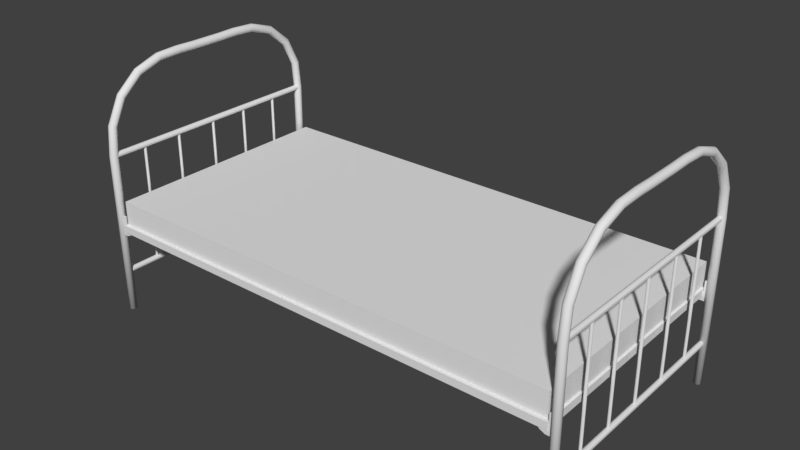 # Source: untitled.blend  (saved by Blender 2.77.0; exported with 4.5.12 LTS)
import bpy
from mathutils import Matrix  # noqa: F401  (used for matrix-valued properties, if any)

bpy.ops.wm.read_factory_settings(use_empty=True)
scene = bpy.context.scene
scene.name = 'Scene'

# ---- collections
col_collection_1 = bpy.data.collections.new('Collection 1'); scene.collection.children.link(col_collection_1)

# ---- world
world_world = bpy.data.worlds.new('World'); scene.world = world_world
world_world.color = (0.05088, 0.05088, 0.05088)
world_world.use_sun_shadow = False
world_world.sun_shadow_jitter_overblur = 0.0
world_world.cycles.sampling_method = 'MANUAL'

# ---- meshes
me_001 = bpy.data.meshes.new('Куб.001')
me_001.from_pydata([(-1.0, -1.0, -1.0), (-1.0, -1.0, 1.0), (-1.0, 1.0, -1.0), (-1.0, 1.0, 1.0), (1.0, -1.0, -1.0), (1.0, -1.0, 1.0), (1.0, 1.0, -1.0), (1.0, 1.0, 1.0)], [], [(1, 3, 2, 0), (3, 7, 6, 2), (7, 5, 4, 6), (5, 1, 0, 4), (0, 2, 6, 4), (5, 7, 3, 1)])
me_001.use_remesh_preserve_volume = False
me_001.use_remesh_preserve_attributes = False
me_001.use_mirror_vertex_groups = False
me_001.update()
me_x = bpy.data.meshes.new('Цилиндр')
me_x.from_pydata([(-2.608e-08, -0.03005, -0.00413), (-2.608e-08, -0.03226, 0.669), (0.0084, -0.0323, -0.00413), (0.0084, -0.03451, 0.669), (0.01455, -0.03845, -0.00413), (0.01455, -0.04066, 0.669), (0.0168, -0.04685, -0.00413), (0.0168, -0.04906, 0.669), (0.01455, -0.05525, -0.00413), (0.01455, -0.05746, 0.669), (0.0084, -0.0614, -0.00413), (0.0084, -0.06361, 0.669), (-2.608e-08, -0.06365, -0.00413), (-2.608e-08, -0.06586, 0.669), (-0.0084, -0.0614, -0.00413), (-0.0084, -0.06361, 0.669), (-0.01455, -0.05525, -0.00413), (-0.01455, -0.05746, 0.669), (-0.0168, -0.04685, -0.00413), (-0.0168, -0.04906, 0.669), (-0.01455, -0.03845, -0.00413), (-0.01455, -0.04066, 0.669), (-0.0084, -0.0323, -0.00413), (-0.0084, -0.03451, 0.669), (-2.608e-08, 0.3802, 0.9838), (0.0084, 0.3802, 0.9861), (0.01455, 0.3803, 0.9922), (0.0168, 0.3803, 1.001), (0.01455, 0.3804, 1.009), (0.0084, 0.3804, 1.015), (-2.608e-08, 0.3804, 1.017), (-0.0084, 0.3804, 1.015), (-0.01455, 0.3804, 1.009), (-0.0168, 0.3803, 1.001), (-0.01455, 0.3803, 0.9922), (-0.0084, 0.3802, 0.9861), (-2.608e-08, -0.05414, 0.79), (-2.608e-08, 0.003048, 0.9024), (-2.608e-08, 0.09498, 0.9788), (-2.608e-08, 0.2019, 1.014), (-2.608e-08, 0.3014, 1.019), (-2.608e-08, 0.303, 0.9853), (-2.608e-08, 0.2093, 0.9814), (-2.608e-08, 0.1114, 0.9495), (-2.608e-08, 0.02775, 0.8796), (-2.608e-08, -0.02155, 0.7819), (0.01455, -0.04599, 0.788), (0.01455, 0.009222, 0.8967), (0.01455, 0.09909, 0.9715), (0.01455, 0.2037, 1.006), (0.01455, 0.3018, 1.01), (0.0084, 0.3015, 1.017), (0.0084, 0.2024, 1.012), (0.0084, 0.09608, 0.9769), (0.0084, 0.004702, 0.9009), (0.0084, -0.05195, 0.7895), (-0.0168, -0.03784, 0.7859), (-0.0168, 0.0154, 0.891), (-0.0168, 0.1032, 0.9642), (-0.0168, 0.2056, 0.9978), (-0.0168, 0.3022, 1.002), (-0.01455, 0.3026, 0.9937), (-0.01455, 0.2075, 0.9896), (-0.01455, 0.1073, 0.9568), (-0.01455, 0.02157, 0.8853), (-0.01455, -0.02969, 0.7839), (0.01455, -0.02969, 0.7839), (0.01455, 0.02157, 0.8853), (0.01455, 0.1073, 0.9568), (0.01455, 0.2075, 0.9896), (0.01455, 0.3026, 0.9937), (0.0168, 0.3022, 1.002), (0.0168, 0.2056, 0.9978), (0.0168, 0.1032, 0.9642), (0.0168, 0.0154, 0.891), (0.0168, -0.03784, 0.7859), (-0.0084, -0.05195, 0.7895), (-0.0084, 0.004702, 0.9009), (-0.0084, 0.09608, 0.9769), (-0.0084, 0.2024, 1.012), (-0.0084, 0.3015, 1.017), (-0.01455, 0.3018, 1.01), (-0.01455, 0.2037, 1.006), (-0.01455, 0.09909, 0.9715), (-0.01455, 0.009222, 0.8967), (-0.01455, -0.04599, 0.788), (0.0084, 0.3029, 0.9875), (0.0084, 0.2088, 0.9836), (0.0084, 0.1103, 0.9515), (0.0084, 0.02609, 0.8812), (0.0084, -0.02373, 0.7824), (-0.0084, 0.3029, 0.9875), (-0.0084, 0.2088, 0.9836), (-0.0084, 0.1103, 0.9515), (-0.0084, 0.02609, 0.8812), (-0.0084, -0.02373, 0.7824), (-2.608e-08, 0.9282, -0.00413), (-2.608e-08, 0.9304, 0.669), (0.0084, 0.9305, -0.00413), (0.0084, 0.9327, 0.669), (0.01455, 0.9366, -0.00413), (0.01455, 0.9388, 0.669), (0.0168, 0.945, -0.00413), (0.0168, 0.9472, 0.669), (0.01455, 0.9534, -0.00413), (0.01455, 0.9556, 0.669), (0.0084, 0.9596, -0.00413), (0.0084, 0.9618, 0.669), (-2.608e-08, 0.9618, -0.00413), (-2.608e-08, 0.964, 0.669), (-0.0084, 0.9596, -0.00413), (-0.0084, 0.9618, 0.669), (-0.01455, 0.9534, -0.00413), (-0.01455, 0.9556, 0.669), (-0.0168, 0.945, -0.00413), (-0.0168, 0.9472, 0.669), (-0.01455, 0.9366, -0.00413), (-0.01455, 0.9388, 0.669), (-0.0084, 0.9305, -0.00413), (-0.0084, 0.9327, 0.669), (-2.608e-08, 0.5179, 0.9838), (0.0084, 0.5179, 0.9861), (0.01455, 0.5179, 0.9922), (0.0168, 0.5178, 1.001), (0.01455, 0.5178, 1.009), (0.0084, 0.5177, 1.015), (-2.608e-08, 0.5177, 1.017), (-0.0084, 0.5177, 1.015), (-0.01455, 0.5178, 1.009), (-0.0168, 0.5178, 1.001), (-0.01455, 0.5179, 0.9922), (-0.0084, 0.5179, 0.9861), (-2.608e-08, 0.9523, 0.79), (-2.608e-08, 0.8951, 0.9024), (-2.608e-08, 0.8032, 0.9788), (-2.608e-08, 0.6963, 1.014), (-2.608e-08, 0.5968, 1.019), (-2.608e-08, 0.5951, 0.9853), (-2.608e-08, 0.6888, 0.9814), (-2.608e-08, 0.7868, 0.9495), (-2.608e-08, 0.8704, 0.8796), (-2.608e-08, 0.9197, 0.7819), (0.01455, 0.9441, 0.788), (0.01455, 0.8889, 0.8967), (0.01455, 0.7991, 0.9715), (0.01455, 0.6944, 1.006), (0.01455, 0.5964, 1.01), (0.0084, 0.5967, 1.017), (0.0084, 0.6958, 1.012), (0.0084, 0.8021, 0.9769), (0.0084, 0.8935, 0.9009), (0.0084, 0.9501, 0.7895), (-0.0168, 0.936, 0.7859), (-0.0168, 0.8828, 0.891), (-0.0168, 0.795, 0.9642), (-0.0168, 0.6926, 0.9978), (-0.0168, 0.596, 1.002), (-0.01455, 0.5956, 0.9937), (-0.01455, 0.6907, 0.9896), (-0.01455, 0.7909, 0.9568), (-0.01455, 0.8766, 0.8853), (-0.01455, 0.9279, 0.7839), (0.01455, 0.9279, 0.7839), (0.01455, 0.8766, 0.8853), (0.01455, 0.7909, 0.9568), (0.01455, 0.6907, 0.9896), (0.01455, 0.5956, 0.9937), (0.0168, 0.596, 1.002), (0.0168, 0.6926, 0.9978), (0.0168, 0.795, 0.9642), (0.0168, 0.8828, 0.891), (0.0168, 0.936, 0.7859), (-0.0084, 0.9501, 0.7895), (-0.0084, 0.8935, 0.9009), (-0.0084, 0.8021, 0.9769), (-0.0084, 0.6958, 1.012), (-0.0084, 0.5967, 1.017), (-0.01455, 0.5964, 1.01), (-0.01455, 0.6944, 1.006), (-0.01455, 0.7991, 0.9715), (-0.01455, 0.8889, 0.8967), (-0.01455, 0.9441, 0.788), (0.0084, 0.5953, 0.9875), (0.0084, 0.6893, 0.9836), (0.0084, 0.7879, 0.9515), (0.0084, 0.8721, 0.8812), (0.0084, 0.9219, 0.7824), (-0.0084, 0.5953, 0.9875), (-0.0084, 0.6893, 0.9836), (-0.0084, 0.7879, 0.9515), (-0.0084, 0.8721, 0.8812), (-0.0084, 0.9219, 0.7824), (0.002178, -0.04629, 0.1811), (0.002178, 0.942, 0.1811), (0.002178, 0.942, 0.6811), (0.002178, -0.04629, 0.6811), (0.007778, 0.942, 0.6796), (0.007778, -0.04629, 0.6796), (0.01188, 0.942, 0.6755), (0.01188, -0.04629, 0.6755), (0.01338, 0.942, 0.6699), (0.01338, -0.04629, 0.6699), (0.01188, 0.942, 0.6643), (0.01188, -0.04629, 0.6643), (0.007778, 0.942, 0.6602), (0.007778, -0.04629, 0.6602), (0.002178, 0.942, 0.6587), (0.002178, -0.04629, 0.6587), (-0.003422, 0.942, 0.6602), (-0.003422, -0.04629, 0.6602), (-0.007522, 0.942, 0.6643), (-0.007522, -0.04629, 0.6643), (-0.009022, 0.942, 0.6699), (-0.009022, -0.04629, 0.6699), (-0.007522, 0.942, 0.6755), (-0.007522, -0.04629, 0.6755), (-0.003422, 0.942, 0.6796), (-0.003422, -0.04629, 0.6796), (0.007778, 0.942, 0.1796), (0.007778, -0.04629, 0.1796), (0.01188, 0.942, 0.1755), (0.01188, -0.04629, 0.1755), (0.01338, 0.942, 0.1699), (0.01338, -0.04629, 0.1699), (0.01188, 0.942, 0.1643), (0.01188, -0.04629, 0.1643), (0.007778, 0.942, 0.1602), (0.007778, -0.04629, 0.1602), (0.002178, 0.942, 0.1587), (0.002178, -0.04629, 0.1587), (-0.003422, 0.942, 0.1602), (-0.003422, -0.04629, 0.1602), (-0.007522, 0.942, 0.1643), (-0.007522, -0.04629, 0.1643), (-0.009022, 0.942, 0.1699), (-0.009022, -0.04629, 0.1699), (-0.007522, 0.942, 0.1755), (-0.007522, -0.04629, 0.1755), (-0.003422, 0.942, 0.1796), (-0.003422, -0.04629, 0.1796), (0.002178, 0.4422, 0.168), (0.002178, 0.4422, 0.6622), (0.004978, 0.443, 0.6622), (0.004978, 0.443, 0.168), (0.007028, 0.445, 0.6622), (0.007028, 0.445, 0.168), (0.007778, 0.4478, 0.6622), (0.007778, 0.4478, 0.168), (0.007028, 0.4506, 0.6622), (0.007028, 0.4506, 0.168), (0.004978, 0.4527, 0.6622), (0.004978, 0.4527, 0.168), (0.002178, 0.4534, 0.6622), (0.002178, 0.4534, 0.168), (-0.0006222, 0.4527, 0.6622), (-0.0006222, 0.4527, 0.168), (-0.002672, 0.4506, 0.6622), (-0.002672, 0.4506, 0.168), (-0.003422, 0.4478, 0.6622), (-0.003422, 0.4478, 0.168), (-0.002672, 0.445, 0.6622), (-0.002672, 0.445, 0.168), (-0.0006222, 0.443, 0.6622), (-0.0006222, 0.443, 0.168), (0.002178, 0.09143, 0.168), (0.002178, 0.09143, 0.6622), (0.004978, 0.09218, 0.6622), (0.004978, 0.09218, 0.168), (0.007028, 0.09423, 0.6622), (0.007028, 0.09423, 0.168), (0.007778, 0.09703, 0.6622), (0.007778, 0.09703, 0.168), (0.007028, 0.09983, 0.6622), (0.007028, 0.09983, 0.168), (0.004978, 0.1019, 0.6622), (0.004978, 0.1019, 0.168), (0.002178, 0.1026, 0.6622), (0.002178, 0.1026, 0.168), (-0.0006222, 0.1019, 0.6622), (-0.0006222, 0.1019, 0.168), (-0.002672, 0.09983, 0.6622), (-0.002672, 0.09983, 0.168), (-0.003422, 0.09703, 0.6622), (-0.003422, 0.09703, 0.168), (-0.002672, 0.09423, 0.6622), (-0.002672, 0.09423, 0.168), (-0.0006222, 0.09218, 0.6622), (-0.0006222, 0.09218, 0.168), (0.002178, 0.2612, 0.168), (0.002178, 0.2612, 0.6622), (0.004978, 0.2619, 0.6622), (0.004978, 0.2619, 0.168), (0.007028, 0.264, 0.6622), (0.007028, 0.264, 0.168), (0.007778, 0.2668, 0.6622), (0.007778, 0.2668, 0.168), (0.007028, 0.2696, 0.6622), (0.007028, 0.2696, 0.168), (0.004978, 0.2716, 0.6622), (0.004978, 0.2716, 0.168), (0.002178, 0.2724, 0.6622), (0.002178, 0.2724, 0.168), (-0.0006222, 0.2716, 0.6622), (-0.0006222, 0.2716, 0.168), (-0.002672, 0.2696, 0.6622), (-0.002672, 0.2696, 0.168), (-0.003422, 0.2668, 0.6622), (-0.003422, 0.2668, 0.168), (-0.002672, 0.264, 0.6622), (-0.002672, 0.264, 0.168), (-0.0006222, 0.2619, 0.6622), (-0.0006222, 0.2619, 0.168), (0.002178, 0.6109, 0.168), (0.002178, 0.6109, 0.6622), (0.004978, 0.6116, 0.6622), (0.004978, 0.6116, 0.168), (0.007028, 0.6137, 0.6622), (0.007028, 0.6137, 0.168), (0.007778, 0.6165, 0.6622), (0.007778, 0.6165, 0.168), (0.007028, 0.6193, 0.6622), (0.007028, 0.6193, 0.168), (0.004978, 0.6213, 0.6622), (0.004978, 0.6213, 0.168), (0.002178, 0.6221, 0.6622), (0.002178, 0.6221, 0.168), (-0.0006222, 0.6213, 0.6622), (-0.0006222, 0.6213, 0.168), (-0.002672, 0.6193, 0.6622), (-0.002672, 0.6193, 0.168), (-0.003422, 0.6165, 0.6622), (-0.003422, 0.6165, 0.168), (-0.002672, 0.6137, 0.6622), (-0.002672, 0.6137, 0.168), (-0.0006222, 0.6116, 0.6622), (-0.0006222, 0.6116, 0.168), (0.002178, 0.7806, 0.168), (0.002178, 0.7806, 0.6622), (0.004978, 0.7814, 0.6622), (0.004978, 0.7814, 0.168), (0.007028, 0.7834, 0.6622), (0.007028, 0.7834, 0.168), (0.007778, 0.7862, 0.6622), (0.007778, 0.7862, 0.168), (0.007028, 0.789, 0.6622), (0.007028, 0.789, 0.168), (0.004978, 0.7911, 0.6622), (0.004978, 0.7911, 0.168), (0.002178, 0.7918, 0.6622), (0.002178, 0.7918, 0.168), (-0.0006222, 0.7911, 0.6622), (-0.0006222, 0.7911, 0.168), (-0.002672, 0.789, 0.6622), (-0.002672, 0.789, 0.168), (-0.003422, 0.7862, 0.6622), (-0.003422, 0.7862, 0.168), (-0.002672, 0.7834, 0.6622), (-0.002672, 0.7834, 0.168), (-0.0006222, 0.7814, 0.6622), (-0.0006222, 0.7814, 0.168), (0.003732, 0.9417, 0.3761), (0.003732, 0.9417, 0.4161), (0.003732, 0.9513, 0.3761), (0.003732, 0.9513, 0.4161), (0.02373, 0.9417, 0.3761), (0.02373, 0.9417, 0.4161), (0.02373, 0.9513, 0.3761), (0.02373, 0.9513, 0.4161), (0.003732, 0.9417, 0.3361), (0.003732, 0.9513, 0.3361), (0.02373, 0.9417, 0.3361), (0.02373, 0.9513, 0.3361), (0.02517, 0.9417, 0.3761), (0.02517, 0.9513, 0.3761), (0.02517, 0.9417, 0.3361), (0.02517, 0.9513, 0.3361), (0.03373, 0.9417, 0.3761), (0.03373, 0.9513, 0.3761), (0.03373, 0.9417, 0.3361), (0.03373, 0.9513, 0.3361), (0.05373, 0.9417, 0.3761), (0.05373, 0.9513, 0.3761), (0.05373, 0.9417, 0.3461), (0.05373, 0.9513, 0.3461), (0.07373, 0.9417, 0.3761), (0.07373, 0.9513, 0.3761), (0.07373, 0.9417, 0.3661), (0.07373, 0.9513, 0.3661), (0.02517, 0.9417, 0.3534), (0.02517, 0.9513, 0.3534), (0.03373, 0.9417, 0.3534), (0.03373, 0.9513, 0.3534), (0.003732, -0.05209, 0.3761), (0.003732, -0.05209, 0.4161), (0.003732, -0.04249, 0.3761), (0.003732, -0.04249, 0.4161), (0.02373, -0.05209, 0.3761), (0.02373, -0.05209, 0.4161), (0.02373, -0.04249, 0.3761), (0.02373, -0.04249, 0.4161), (0.003732, -0.05209, 0.3361), (0.003732, -0.04249, 0.3361), (0.02373, -0.05209, 0.3361), (0.02373, -0.04249, 0.3361), (0.02517, -0.05209, 0.3761), (0.02517, -0.04249, 0.3761), (0.02517, -0.05209, 0.3361), (0.02517, -0.04249, 0.3361), (0.03373, -0.05209, 0.3761), (0.03373, -0.04249, 0.3761), (0.03373, -0.05209, 0.3361), (0.03373, -0.04249, 0.3361), (0.05373, -0.05209, 0.3761), (0.05373, -0.04249, 0.3761), (0.05373, -0.05209, 0.3461), (0.05373, -0.04249, 0.3461), (0.07373, -0.05209, 0.3761), (0.07373, -0.04249, 0.3761), (0.07373, -0.05209, 0.3661), (0.07373, -0.04249, 0.3661), (0.02517, -0.05209, 0.3534), (0.02517, -0.04249, 0.3534), (0.03373, -0.05209, 0.3534), (0.03373, -0.04249, 0.3534), (2.011, 0.9246, -0.00413), (2.011, 0.9268, 0.669), (2.003, 0.9268, -0.00413), (2.003, 0.929, 0.669), (1.997, 0.933, -0.00413), (1.997, 0.9352, 0.669), (1.995, 0.9414, -0.00413), (1.995, 0.9436, 0.669), (1.997, 0.9498, -0.00413), (1.997, 0.952, 0.669), (2.003, 0.9559, -0.00413), (2.003, 0.9581, 0.669), (2.011, 0.9582, -0.00413), (2.011, 0.9604, 0.669), (2.02, 0.9559, -0.00413), (2.02, 0.9581, 0.669), (2.026, 0.9498, -0.00413), (2.026, 0.952, 0.669), (2.028, 0.9414, -0.00413), (2.028, 0.9436, 0.669), (2.026, 0.933, -0.00413), (2.026, 0.9352, 0.669), (2.02, 0.9268, -0.00413), (2.02, 0.929, 0.669), (2.011, 0.5143, 0.9838), (2.003, 0.5143, 0.9861), (1.997, 0.5142, 0.9922), (1.995, 0.5142, 1.001), (1.997, 0.5141, 1.009), (2.003, 0.5141, 1.015), (2.011, 0.5141, 1.017), (2.02, 0.5141, 1.015), (2.026, 0.5141, 1.009), (2.028, 0.5142, 1.001), (2.026, 0.5142, 0.9922), (2.02, 0.5143, 0.9861), (2.011, 0.9487, 0.79), (2.011, 0.8915, 0.9024), (2.011, 0.7995, 0.9788), (2.011, 0.6927, 1.014), (2.011, 0.5931, 1.019), (2.011, 0.5915, 0.9853), (2.011, 0.6852, 0.9814), (2.011, 0.7831, 0.9495), (2.011, 0.8668, 0.8796), (2.011, 0.9161, 0.7819), (1.997, 0.9405, 0.788), (1.997, 0.8853, 0.8967), (1.997, 0.7954, 0.9715), (1.997, 0.6908, 1.006), (1.997, 0.5927, 1.01), (2.003, 0.593, 1.017), (2.003, 0.6922, 1.012), (2.003, 0.7984, 0.9769), (2.003, 0.8898, 0.9009), (2.003, 0.9465, 0.7895), (2.028, 0.9324, 0.7859), (2.028, 0.8791, 0.891), (2.028, 0.7913, 0.9642), (2.028, 0.6889, 0.9978), (2.028, 0.5923, 1.002), (2.026, 0.5919, 0.9937), (2.026, 0.6871, 0.9896), (2.026, 0.7872, 0.9568), (2.026, 0.8729, 0.8853), (2.026, 0.9242, 0.7839), (1.997, 0.9242, 0.7839), (1.997, 0.8729, 0.8853), (1.997, 0.7872, 0.9568), (1.997, 0.6871, 0.9896), (1.997, 0.5919, 0.9937), (1.995, 0.5923, 1.002), (1.995, 0.6889, 0.9978), (1.995, 0.7913, 0.9642), (1.995, 0.8791, 0.891), (1.995, 0.9324, 0.7859), (2.02, 0.9465, 0.7895), (2.02, 0.8898, 0.9009), (2.02, 0.7984, 0.9769), (2.02, 0.6922, 1.012), (2.02, 0.593, 1.017), (2.026, 0.5927, 1.01), (2.026, 0.6908, 1.006), (2.026, 0.7954, 0.9715), (2.026, 0.8853, 0.8967), (2.026, 0.9405, 0.788), (2.003, 0.5916, 0.9875), (2.003, 0.6857, 0.9836), (2.003, 0.7842, 0.9515), (2.003, 0.8684, 0.8812), (2.003, 0.9183, 0.7824), (2.02, 0.5916, 0.9875), (2.02, 0.6857, 0.9836), (2.02, 0.7842, 0.9515), (2.02, 0.8684, 0.8812), (2.02, 0.9183, 0.7824), (2.011, -0.03369, -0.00413), (2.011, -0.0359, 0.669), (2.003, -0.03594, -0.00413), (2.003, -0.03815, 0.669), (1.997, -0.04209, -0.00413), (1.997, -0.0443, 0.669), (1.995, -0.05049, -0.00413), (1.995, -0.0527, 0.669), (1.997, -0.05889, -0.00413), (1.997, -0.0611, 0.669), (2.003, -0.06504, -0.00413), (2.003, -0.06725, 0.669), (2.011, -0.06729, -0.00413), (2.011, -0.0695, 0.669), (2.02, -0.06504, -0.00413), (2.02, -0.06725, 0.669), (2.026, -0.05889, -0.00413), (2.026, -0.0611, 0.669), (2.028, -0.05049, -0.00413), (2.028, -0.0527, 0.669), (2.026, -0.04209, -0.00413), (2.026, -0.0443, 0.669), (2.02, -0.03594, -0.00413), (2.02, -0.03815, 0.669), (2.011, 0.3766, 0.9838), (2.003, 0.3766, 0.9861), (1.997, 0.3767, 0.9922), (1.995, 0.3767, 1.001), (1.997, 0.3768, 1.009), (2.003, 0.3768, 1.015), (2.011, 0.3768, 1.017), (2.02, 0.3768, 1.015), (2.026, 0.3768, 1.009), (2.028, 0.3767, 1.001), (2.026, 0.3767, 0.9922), (2.02, 0.3766, 0.9861), (2.011, -0.05777, 0.79), (2.011, -0.0005894, 0.9024), (2.011, 0.09135, 0.9788), (2.011, 0.1982, 1.014), (2.011, 0.2977, 1.019), (2.011, 0.2994, 0.9853), (2.011, 0.2057, 0.9814), (2.011, 0.1078, 0.9495), (2.011, 0.02411, 0.8796), (2.011, -0.02518, 0.7819), (1.997, -0.04963, 0.788), (1.997, 0.005585, 0.8967), (1.997, 0.09545, 0.9715), (1.997, 0.2001, 1.006), (1.997, 0.2981, 1.01), (2.003, 0.2978, 1.017), (2.003, 0.1987, 1.012), (2.003, 0.09245, 0.9769), (2.003, 0.001065, 0.9009), (2.003, -0.05559, 0.7895), (2.028, -0.04148, 0.7859), (2.028, 0.01176, 0.891), (2.028, 0.09955, 0.9642), (2.028, 0.202, 0.9978), (2.028, 0.2986, 1.002), (2.026, 0.299, 0.9937), (2.026, 0.2038, 0.9896), (2.026, 0.1037, 0.9568), (2.026, 0.01794, 0.8853), (2.026, -0.03333, 0.7839), (1.997, -0.03333, 0.7839), (1.997, 0.01794, 0.8853), (1.997, 0.1037, 0.9568), (1.997, 0.2038, 0.9896), (1.997, 0.299, 0.9937), (1.995, 0.2986, 1.002), (1.995, 0.202, 0.9978), (1.995, 0.09955, 0.9642), (1.995, 0.01176, 0.891), (1.995, -0.04148, 0.7859), (2.02, -0.05559, 0.7895), (2.02, 0.001065, 0.9009), (2.02, 0.09245, 0.9769), (2.02, 0.1987, 1.012), (2.02, 0.2978, 1.017), (2.026, 0.2981, 1.01), (2.026, 0.2001, 1.006), (2.026, 0.09545, 0.9715), (2.026, 0.005586, 0.8967), (2.026, -0.04963, 0.788), (2.003, 0.2993, 0.9875), (2.003, 0.2052, 0.9836), (2.003, 0.1067, 0.9515), (2.003, 0.02246, 0.8812), (2.003, -0.02737, 0.7824), (2.02, 0.2993, 0.9875), (2.02, 0.2052, 0.9836), (2.02, 0.1067, 0.9515), (2.02, 0.02246, 0.8812), (2.02, -0.02737, 0.7824), (2.009, 0.9408, 0.1811), (2.009, -0.04745, 0.1811), (2.009, -0.04745, 0.6811), (2.009, 0.9408, 0.6811), (2.004, -0.04745, 0.6796), (2.004, 0.9408, 0.6796), (2.0, -0.04745, 0.6755), (2.0, 0.9408, 0.6755), (1.998, -0.04745, 0.6699), (1.998, 0.9408, 0.6699), (2.0, -0.04745, 0.6643), (2.0, 0.9408, 0.6643), (2.004, -0.04745, 0.6602), (2.004, 0.9408, 0.6602), (2.009, -0.04745, 0.6587), (2.009, 0.9408, 0.6587), (2.015, -0.04745, 0.6602), (2.015, 0.9408, 0.6602), (2.019, -0.04745, 0.6643), (2.019, 0.9408, 0.6643), (2.02, -0.04745, 0.6699), (2.02, 0.9408, 0.6699), (2.019, -0.04745, 0.6755), (2.019, 0.9408, 0.6755), (2.015, -0.04745, 0.6796), (2.015, 0.9408, 0.6796), (2.004, -0.04745, 0.1796), (2.004, 0.9408, 0.1796), (2.0, -0.04745, 0.1755), (2.0, 0.9408, 0.1755), (1.998, -0.04745, 0.1699), (1.998, 0.9408, 0.1699), (2.0, -0.04745, 0.1643), (2.0, 0.9408, 0.1643), (2.004, -0.04745, 0.1602), (2.004, 0.9408, 0.1602), (2.009, -0.04745, 0.1587), (2.009, 0.9408, 0.1587), (2.015, -0.04745, 0.1602), (2.015, 0.9408, 0.1602), (2.019, -0.04745, 0.1643), (2.019, 0.9408, 0.1643), (2.02, -0.04745, 0.1699), (2.02, 0.9408, 0.1699), (2.019, -0.04745, 0.1755), (2.019, 0.9408, 0.1755), (2.015, -0.04745, 0.1796), (2.015, 0.9408, 0.1796), (2.009, 0.4523, 0.168), (2.009, 0.4523, 0.6622), (2.006, 0.4515, 0.6622), (2.006, 0.4515, 0.168), (2.004, 0.4495, 0.6622), (2.004, 0.4495, 0.168), (2.004, 0.4467, 0.6622), (2.004, 0.4467, 0.168), (2.004, 0.4439, 0.6622), (2.004, 0.4439, 0.168), (2.006, 0.4418, 0.6622), (2.006, 0.4418, 0.168), (2.009, 0.4411, 0.6622), (2.009, 0.4411, 0.168), (2.012, 0.4418, 0.6622), (2.012, 0.4418, 0.168), (2.014, 0.4439, 0.6622), (2.014, 0.4439, 0.168), (2.015, 0.4467, 0.6622), (2.015, 0.4467, 0.168), (2.014, 0.4495, 0.6622), (2.014, 0.4495, 0.168), (2.012, 0.4515, 0.6622), (2.012, 0.4515, 0.168), (2.009, 0.8031, 0.168), (2.009, 0.8031, 0.6622), (2.006, 0.8023, 0.6622), (2.006, 0.8023, 0.168), (2.004, 0.8003, 0.6622), (2.004, 0.8003, 0.168), (2.004, 0.7975, 0.6622), (2.004, 0.7975, 0.168), (2.004, 0.7947, 0.6622), (2.004, 0.7947, 0.168), (2.006, 0.7926, 0.6622), (2.006, 0.7926, 0.168), (2.009, 0.7919, 0.6622), (2.009, 0.7919, 0.168), (2.012, 0.7926, 0.6622), (2.012, 0.7926, 0.168), (2.014, 0.7947, 0.6622), (2.014, 0.7947, 0.168), (2.015, 0.7975, 0.6622), (2.015, 0.7975, 0.168), (2.014, 0.8003, 0.6622), (2.014, 0.8003, 0.168), (2.012, 0.8023, 0.6622), (2.012, 0.8023, 0.168), (2.009, 0.6333, 0.168), (2.009, 0.6333, 0.6622), (2.006, 0.6326, 0.6622), (2.006, 0.6326, 0.168), (2.004, 0.6305, 0.6622), (2.004, 0.6305, 0.168), (2.004, 0.6277, 0.6622), (2.004, 0.6277, 0.168), (2.004, 0.6249, 0.6622), (2.004, 0.6249, 0.168), (2.006, 0.6229, 0.6622), (2.006, 0.6229, 0.168), (2.009, 0.6221, 0.6622), (2.009, 0.6221, 0.168), (2.012, 0.6229, 0.6622), (2.012, 0.6229, 0.168), (2.014, 0.6249, 0.6622), (2.014, 0.6249, 0.168), (2.015, 0.6277, 0.6622), (2.015, 0.6277, 0.168), (2.014, 0.6305, 0.6622), (2.014, 0.6305, 0.168), (2.012, 0.6326, 0.6622), (2.012, 0.6326, 0.168), (2.009, 0.2837, 0.168), (2.009, 0.2837, 0.6622), (2.006, 0.2829, 0.6622), (2.006, 0.2829, 0.168), (2.004, 0.2809, 0.6622), (2.004, 0.2809, 0.168), (2.004, 0.2781, 0.6622), (2.004, 0.2781, 0.168), (2.004, 0.2753, 0.6622), (2.004, 0.2753, 0.168), (2.006, 0.2732, 0.6622), (2.006, 0.2732, 0.168), (2.009, 0.2725, 0.6622), (2.009, 0.2725, 0.168), (2.012, 0.2732, 0.6622), (2.012, 0.2732, 0.168), (2.014, 0.2753, 0.6622), (2.014, 0.2753, 0.168), (2.015, 0.2781, 0.6622), (2.015, 0.2781, 0.168), (2.014, 0.2809, 0.6622), (2.014, 0.2809, 0.168), (2.012, 0.2829, 0.6622), (2.012, 0.2829, 0.168), (2.009, 0.1139, 0.168), (2.009, 0.1139, 0.6622), (2.006, 0.1132, 0.6622), (2.006, 0.1132, 0.168), (2.004, 0.1111, 0.6622), (2.004, 0.1111, 0.168), (2.004, 0.1083, 0.6622), (2.004, 0.1083, 0.168), (2.004, 0.1055, 0.6622), (2.004, 0.1055, 0.168), (2.006, 0.1035, 0.6622), (2.006, 0.1035, 0.168), (2.009, 0.1027, 0.6622), (2.009, 0.1027, 0.168), (2.012, 0.1035, 0.6622), (2.012, 0.1035, 0.168), (2.014, 0.1055, 0.6622), (2.014, 0.1055, 0.168), (2.015, 0.1083, 0.6622), (2.015, 0.1083, 0.168), (2.014, 0.1111, 0.6622), (2.014, 0.1111, 0.168), (2.012, 0.1132, 0.6622), (2.012, 0.1132, 0.168), (2.008, -0.04722, 0.3761), (2.008, -0.04722, 0.4161), (2.008, -0.05682, 0.3761), (2.008, -0.05682, 0.4161), (1.988, -0.04722, 0.3761), (1.988, -0.04722, 0.4161), (1.988, -0.05682, 0.3761), (1.988, -0.05682, 0.4161), (2.008, -0.04722, 0.3361), (2.008, -0.05682, 0.3361), (1.988, -0.04722, 0.3361), (1.988, -0.05682, 0.3361), (1.986, -0.04722, 0.3761), (1.986, -0.05682, 0.3761), (1.986, -0.04722, 0.3361), (1.986, -0.05682, 0.3361), (1.978, -0.04722, 0.3761), (1.978, -0.05682, 0.3761), (1.978, -0.04722, 0.3361), (1.978, -0.05682, 0.3361), (1.958, -0.04722, 0.3761), (1.958, -0.05682, 0.3761), (1.958, -0.04722, 0.3461), (1.958, -0.05682, 0.3461), (1.938, -0.04722, 0.3761), (1.938, -0.05682, 0.3761), (1.938, -0.04722, 0.3661), (1.938, -0.05682, 0.3661), (1.986, -0.04722, 0.3534), (1.986, -0.05682, 0.3534), (1.978, -0.04722, 0.3534), (1.978, -0.05682, 0.3534), (2.008, 0.9466, 0.3761), (2.008, 0.9466, 0.4161), (2.008, 0.937, 0.3761), (2.008, 0.937, 0.4161), (1.988, 0.9466, 0.3761), (1.988, 0.9466, 0.4161), (1.988, 0.937, 0.3761), (1.988, 0.937, 0.4161), (2.008, 0.9466, 0.3361), (2.008, 0.937, 0.3361), (1.988, 0.9466, 0.3361), (1.988, 0.937, 0.3361), (1.986, 0.9466, 0.3761), (1.986, 0.937, 0.3761), (1.986, 0.9466, 0.3361), (1.986, 0.937, 0.3361), (1.978, 0.9466, 0.3761), (1.978, 0.937, 0.3761), (1.978, 0.9466, 0.3361), (1.978, 0.937, 0.3361), (1.958, 0.9466, 0.3761), (1.958, 0.937, 0.3761), (1.958, 0.9466, 0.3461), (1.958, 0.937, 0.3461), (1.938, 0.9466, 0.3761), (1.938, 0.937, 0.3761), (1.938, 0.9466, 0.3661), (1.938, 0.937, 0.3661), (1.986, 0.9466, 0.3534), (1.986, 0.937, 0.3534), (1.978, 0.9466, 0.3534), (1.978, 0.937, 0.3534), (0.02699, -0.05352, 0.3538), (0.02699, -0.05352, 0.3798), (0.02699, 0.9525, 0.3538), (0.02699, 0.9525, 0.3798), (0.03299, -0.05352, 0.3538), (0.03299, -0.05352, 0.3798), (0.03299, 0.9525, 0.3538), (0.03299, 0.9525, 0.3798), (0.02699, -0.0594, 0.3538), (0.02699, -0.0594, 0.3798), (0.03299, -0.0594, 0.3538), (0.03299, -0.0594, 0.3798), (0.02699, 0.9594, 0.3538), (0.02699, 0.9594, 0.3798), (0.03299, 0.9594, 0.3538), (0.03299, 0.9594, 0.3798), (1.978, 0.9525, 0.3538), (1.978, 0.9525, 0.3798), (1.978, 0.9594, 0.3538), (1.978, 0.9594, 0.3798), (1.978, -0.05352, 0.3538), (1.978, -0.05352, 0.3798), (1.978, -0.0594, 0.3538), (1.978, -0.0594, 0.3798), (1.986, 0.9525, 0.3538), (1.986, 0.9525, 0.3798), (1.986, 0.9594, 0.3538), (1.986, 0.9594, 0.3798), (1.986, -0.05352, 0.3538), (1.986, -0.05352, 0.3798), (1.986, -0.0594, 0.3538), (1.986, -0.0594, 0.3798), (0.03299, 0.9594, 0.3842), (0.02699, 0.9594, 0.3842), (0.03299, -0.0594, 0.3842), (0.02699, -0.0594, 0.3842), (0.03299, 0.9525, 0.3842), (0.03299, -0.05352, 0.3842), (0.02699, 0.9525, 0.3842), (0.02699, -0.05352, 0.3842), (1.978, 0.9525, 0.3842), (1.978, 0.9594, 0.3842), (1.978, -0.05352, 0.3842), (1.978, -0.0594, 0.3842), (1.986, 0.9525, 0.3842), (1.986, 0.9594, 0.3842), (1.986, -0.05352, 0.3842), (1.986, -0.0594, 0.3842), (1.958, 0.9327, 0.3799), (1.958, 0.9327, 0.3841), (0.05373, 0.9327, 0.3799), (0.05373, -0.03371, 0.3799), (1.958, -0.03371, 0.3841), (1.958, -0.03371, 0.3799), (0.05373, -0.03371, 0.3841), (0.05373, 0.9327, 0.3841), (0.599, 0.9525, 0.3538), (0.6379, 0.9525, 0.3538), (1.373, 0.9525, 0.3538), (1.412, 0.9525, 0.3538), (1.412, 0.9525, 0.3798), (1.373, 0.9525, 0.3798), (0.6379, 0.9525, 0.3798), (0.599, 0.9525, 0.3798), (1.412, 0.9594, 0.3798), (1.373, 0.9594, 0.3798), (0.6379, 0.9594, 0.3798), (0.599, 0.9594, 0.3798), (0.599, 0.9594, 0.3538), (0.6379, 0.9594, 0.3538), (1.373, 0.9594, 0.3538), (1.412, 0.9594, 0.3538), (1.412, 0.9594, 0.3842), (1.373, 0.9594, 0.3842), (0.6379, 0.9594, 0.3842), (0.599, 0.9594, 0.3842), (1.412, 0.9525, 0.3842), (1.373, 0.9525, 0.3842), (0.6379, 0.9525, 0.3842), (0.599, 0.9525, 0.3842), (1.411, 0.9327, 0.3799), (1.373, 0.9327, 0.3799), (0.6383, 0.9327, 0.3799), (0.6002, 0.9327, 0.3799), (1.411, 0.9327, 0.3841), (1.373, 0.9327, 0.3841), (0.6383, 0.9327, 0.3841), (0.6002, 0.9327, 0.3841), (0.599, -0.05352, 0.3798), (0.6379, -0.05352, 0.3798), (1.373, -0.05352, 0.3798), (1.412, -0.05352, 0.3798), (1.412, -0.05352, 0.3538), (1.373, -0.05352, 0.3538), (0.6379, -0.05352, 0.3538), (0.599, -0.05352, 0.3538), (0.599, -0.0594, 0.3798), (0.6379, -0.0594, 0.3798), (1.373, -0.0594, 0.3798), (1.412, -0.0594, 0.3798), (0.599, -0.0594, 0.3538), (0.6379, -0.0594, 0.3538), (1.373, -0.0594, 0.3538), (1.412, -0.0594, 0.3538), (0.599, -0.0594, 0.3842), (0.6379, -0.0594, 0.3842), (1.373, -0.0594, 0.3842), (1.412, -0.0594, 0.3842), (0.599, -0.05352, 0.3842), (0.6379, -0.05352, 0.3842), (1.373, -0.05352, 0.3842), (1.412, -0.05352, 0.3842), (0.6002, -0.03371, 0.3799), (0.6383, -0.03371, 0.3799), (1.373, -0.03371, 0.3799), (1.411, -0.03371, 0.3799), (0.6002, -0.03371, 0.3841), (0.6383, -0.03371, 0.3841), (1.373, -0.03371, 0.3841), (1.411, -0.03371, 0.3841)], [(1, 13), (97, 109), (425, 437), (521, 533)], [(0, 1, 3, 2), (2, 3, 5, 4), (4, 5, 7, 6), (6, 7, 9, 8), (8, 9, 11, 10), (10, 11, 13, 12), (12, 13, 15, 14), (14, 15, 17, 16), (16, 17, 19, 18), (18, 19, 21, 20), (1, 23, 95, 45), (20, 21, 23, 22), (22, 23, 1, 0), (0, 2, 4, 6, 8, 10, 12, 14, 16, 18, 20, 22), (51, 50, 28, 29), (61, 60, 33, 34), (71, 70, 26, 27), (81, 80, 31, 32), (86, 41, 24, 25), (40, 51, 29, 30), (91, 61, 34, 35), (50, 71, 27, 28), (60, 81, 32, 33), (70, 86, 25, 26), (80, 40, 30, 31), (41, 91, 35, 24), (45, 95, 94, 44), (44, 94, 93, 43), (43, 93, 92, 42), (42, 92, 91, 41), (15, 13, 36, 76), (76, 36, 37, 77), (77, 37, 38, 78), (78, 38, 39, 79), (79, 39, 40, 80), (5, 3, 90, 66), (66, 90, 89, 67), (67, 89, 88, 68), (68, 88, 87, 69), (69, 87, 86, 70), (19, 17, 85, 56), (56, 85, 84, 57), (57, 84, 83, 58), (58, 83, 82, 59), (59, 82, 81, 60), (9, 7, 75, 46), (46, 75, 74, 47), (47, 74, 73, 48), (48, 73, 72, 49), (49, 72, 71, 50), (23, 21, 65, 95), (95, 65, 64, 94), (94, 64, 63, 93), (93, 63, 62, 92), (92, 62, 61, 91), (13, 11, 55, 36), (36, 55, 54, 37), (37, 54, 53, 38), (38, 53, 52, 39), (39, 52, 51, 40), (3, 1, 45, 90), (90, 45, 44, 89), (89, 44, 43, 88), (88, 43, 42, 87), (87, 42, 41, 86), (17, 15, 76, 85), (85, 76, 77, 84), (84, 77, 78, 83), (83, 78, 79, 82), (82, 79, 80, 81), (7, 5, 66, 75), (75, 66, 67, 74), (74, 67, 68, 73), (73, 68, 69, 72), (72, 69, 70, 71), (21, 19, 56, 65), (65, 56, 57, 64), (64, 57, 58, 63), (63, 58, 59, 62), (62, 59, 60, 61), (11, 9, 46, 55), (55, 46, 47, 54), (54, 47, 48, 53), (53, 48, 49, 52), (52, 49, 50, 51), (96, 98, 99, 97), (98, 100, 101, 99), (100, 102, 103, 101), (102, 104, 105, 103), (104, 106, 107, 105), (106, 108, 109, 107), (108, 110, 111, 109), (110, 112, 113, 111), (112, 114, 115, 113), (114, 116, 117, 115), (97, 141, 191, 119), (116, 118, 119, 117), (118, 96, 97, 119), (96, 118, 116, 114, 112, 110, 108, 106, 104, 102, 100, 98), (147, 125, 124, 146), (157, 130, 129, 156), (167, 123, 122, 166), (177, 128, 127, 176), (182, 121, 120, 137), (136, 126, 125, 147), (187, 131, 130, 157), (146, 124, 123, 167), (156, 129, 128, 177), (166, 122, 121, 182), (176, 127, 126, 136), (137, 120, 131, 187), (141, 140, 190, 191), (140, 139, 189, 190), (139, 138, 188, 189), (138, 137, 187, 188), (111, 172, 132, 109), (172, 173, 133, 132), (173, 174, 134, 133), (174, 175, 135, 134), (175, 176, 136, 135), (101, 162, 186, 99), (162, 163, 185, 186), (163, 164, 184, 185), (164, 165, 183, 184), (165, 166, 182, 183), (115, 152, 181, 113), (152, 153, 180, 181), (153, 154, 179, 180), (154, 155, 178, 179), (155, 156, 177, 178), (105, 142, 171, 103), (142, 143, 170, 171), (143, 144, 169, 170), (144, 145, 168, 169), (145, 146, 167, 168), (119, 191, 161, 117), (191, 190, 160, 161), (190, 189, 159, 160), (189, 188, 158, 159), (188, 187, 157, 158), (109, 132, 151, 107), (132, 133, 150, 151), (133, 134, 149, 150), (134, 135, 148, 149), (135, 136, 147, 148), (99, 186, 141, 97), (186, 185, 140, 141), (185, 184, 139, 140), (184, 183, 138, 139), (183, 182, 137, 138), (113, 181, 172, 111), (181, 180, 173, 172), (180, 179, 174, 173), (179, 178, 175, 174), (178, 177, 176, 175), (103, 171, 162, 101), (171, 170, 163, 162), (170, 169, 164, 163), (169, 168, 165, 164), (168, 167, 166, 165), (117, 161, 152, 115), (161, 160, 153, 152), (160, 159, 154, 153), (159, 158, 155, 154), (158, 157, 156, 155), (107, 151, 142, 105), (151, 150, 143, 142), (150, 149, 144, 143), (149, 148, 145, 144), (148, 147, 146, 145), (29, 125, 126, 30), (30, 126, 127, 31), (31, 127, 128, 32), (32, 128, 129, 33), (33, 129, 130, 34), (34, 130, 131, 35), (35, 131, 120, 24), (24, 120, 121, 25), (25, 121, 122, 26), (26, 122, 123, 27), (27, 123, 124, 28), (28, 124, 125, 29), (219, 192, 239, 237, 235, 233, 231, 229, 227, 225, 223, 221), (194, 195, 197, 196), (234, 235, 237, 236), (196, 197, 199, 198), (232, 233, 235, 234), (198, 199, 201, 200), (230, 231, 233, 232), (200, 201, 203, 202), (228, 229, 231, 230), (202, 203, 205, 204), (226, 227, 229, 228), (204, 205, 207, 206), (224, 225, 227, 226), (206, 207, 209, 208), (222, 223, 225, 224), (208, 209, 211, 210), (193, 218, 220, 222, 224, 226, 228, 230, 232, 234, 236, 238), (220, 221, 223, 222), (210, 211, 213, 212), (238, 239, 192, 193), (218, 219, 221, 220), (212, 213, 215, 214), (197, 195, 217, 215, 213, 211, 209, 207, 205, 203, 201, 199), (193, 192, 219, 218), (214, 215, 217, 216), (236, 237, 239, 238), (216, 217, 195, 194), (194, 196, 198, 200, 202, 204, 206, 208, 210, 212, 214, 216), (243, 240, 263, 261, 259, 257, 255, 253, 251, 249, 247, 245), (258, 259, 261, 260), (256, 257, 259, 258), (254, 255, 257, 256), (252, 253, 255, 254), (250, 251, 253, 252), (248, 249, 251, 250), (246, 247, 249, 248), (241, 242, 244, 246, 248, 250, 252, 254, 256, 258, 260, 262), (244, 245, 247, 246), (262, 263, 240, 241), (242, 243, 245, 244), (241, 240, 243, 242), (260, 261, 263, 262), (267, 264, 287, 285, 283, 281, 279, 277, 275, 273, 271, 269), (282, 283, 285, 284), (280, 281, 283, 282), (278, 279, 281, 280), (276, 277, 279, 278), (274, 275, 277, 276), (272, 273, 275, 274), (270, 271, 273, 272), (265, 266, 268, 270, 272, 274, 276, 278, 280, 282, 284, 286), (268, 269, 271, 270), (286, 287, 264, 265), (266, 267, 269, 268), (265, 264, 267, 266), (284, 285, 287, 286), (291, 288, 311, 309, 307, 305, 303, 301, 299, 297, 295, 293), (306, 307, 309, 308), (304, 305, 307, 306), (302, 303, 305, 304), (300, 301, 303, 302), (298, 299, 301, 300), (296, 297, 299, 298), (294, 295, 297, 296), (289, 290, 292, 294, 296, 298, 300, 302, 304, 306, 308, 310), (292, 293, 295, 294), (310, 311, 288, 289), (290, 291, 293, 292), (289, 288, 291, 290), (308, 309, 311, 310), (315, 312, 335, 333, 331, 329, 327, 325, 323, 321, 319, 317), (330, 331, 333, 332), (328, 329, 331, 330), (326, 327, 329, 328), (324, 325, 327, 326), (322, 323, 325, 324), (320, 321, 323, 322), (318, 319, 321, 320), (313, 314, 316, 318, 320, 322, 324, 326, 328, 330, 332, 334), (316, 317, 319, 318), (334, 335, 312, 313), (314, 315, 317, 316), (313, 312, 315, 314), (332, 333, 335, 334), (339, 336, 359, 357, 355, 353, 351, 349, 347, 345, 343, 341), (354, 355, 357, 356), (352, 353, 355, 354), (350, 351, 353, 352), (348, 349, 351, 350), (346, 347, 349, 348), (344, 345, 347, 346), (342, 343, 345, 344), (337, 338, 340, 342, 344, 346, 348, 350, 352, 354, 356, 358), (340, 341, 343, 342), (358, 359, 336, 337), (338, 339, 341, 340), (337, 336, 339, 338), (356, 357, 359, 358), (361, 363, 362, 360), (363, 367, 366, 362), (367, 365, 364, 366), (365, 361, 360, 364), (360, 362, 369, 368), (365, 367, 363, 361), (368, 369, 371, 370), (362, 366, 371, 369), (364, 360, 368, 370), (370, 371, 375, 374), (393, 395, 394, 392), (364, 370, 374, 372), (366, 364, 372, 373), (371, 366, 373, 375), (379, 377, 381, 383), (374, 375, 379, 378), (374, 378, 390, 388), (376, 377, 391, 390), (381, 380, 384, 385), (377, 376, 380, 381), (376, 378, 382, 380), (378, 379, 383, 382), (385, 384, 386, 387), (380, 382, 386, 384), (382, 383, 387, 386), (383, 381, 385, 387), (389, 388, 390, 391), (379, 375, 389, 391), (395, 399, 398, 394), (373, 372, 388, 389), (399, 397, 396, 398), (397, 393, 392, 396), (392, 394, 401, 400), (397, 399, 395, 393), (400, 401, 403, 402), (394, 398, 403, 401), (396, 392, 400, 402), (402, 403, 407, 406), (396, 402, 406, 404), (398, 396, 404, 405), (403, 398, 405, 407), (411, 409, 413, 415), (406, 407, 411, 410), (406, 410, 422, 420), (408, 409, 423, 422), (413, 412, 416, 417), (409, 408, 412, 413), (408, 410, 414, 412), (410, 411, 415, 414), (417, 416, 418, 419), (412, 414, 418, 416), (414, 415, 419, 418), (415, 413, 417, 419), (421, 420, 422, 423), (411, 407, 421, 423), (405, 404, 420, 421), (424, 425, 427, 426), (426, 427, 429, 428), (428, 429, 431, 430), (430, 431, 433, 432), (432, 433, 435, 434), (434, 435, 437, 436), (436, 437, 439, 438), (438, 439, 441, 440), (440, 441, 443, 442), (442, 443, 445, 444), (425, 447, 519, 469), (444, 445, 447, 446), (446, 447, 425, 424), (424, 426, 428, 430, 432, 434, 436, 438, 440, 442, 444, 446), (475, 474, 452, 453), (485, 484, 457, 458), (495, 494, 450, 451), (505, 504, 455, 456), (510, 465, 448, 449), (464, 475, 453, 454), (515, 485, 458, 459), (474, 495, 451, 452), (484, 505, 456, 457), (494, 510, 449, 450), (504, 464, 454, 455), (465, 515, 459, 448), (469, 519, 518, 468), (468, 518, 517, 467), (467, 517, 516, 466), (466, 516, 515, 465), (439, 437, 460, 500), (500, 460, 461, 501), (501, 461, 462, 502), (502, 462, 463, 503), (503, 463, 464, 504), (429, 427, 514, 490), (490, 514, 513, 491), (491, 513, 512, 492), (492, 512, 511, 493), (493, 511, 510, 494), (443, 441, 509, 480), (480, 509, 508, 481), (481, 508, 507, 482), (482, 507, 506, 483), (483, 506, 505, 484), (433, 431, 499, 470), (470, 499, 498, 471), (471, 498, 497, 472), (472, 497, 496, 473), (473, 496, 495, 474), (447, 445, 489, 519), (519, 489, 488, 518), (518, 488, 487, 517), (517, 487, 486, 516), (516, 486, 485, 515), (437, 435, 479, 460), (460, 479, 478, 461), (461, 478, 477, 462), (462, 477, 476, 463), (463, 476, 475, 464), (427, 425, 469, 514), (514, 469, 468, 513), (513, 468, 467, 512), (512, 467, 466, 511), (511, 466, 465, 510), (441, 439, 500, 509), (509, 500, 501, 508), (508, 501, 502, 507), (507, 502, 503, 506), (506, 503, 504, 505), (431, 429, 490, 499), (499, 490, 491, 498), (498, 491, 492, 497), (497, 492, 493, 496), (496, 493, 494, 495), (445, 443, 480, 489), (489, 480, 481, 488), (488, 481, 482, 487), (487, 482, 483, 486), (486, 483, 484, 485), (435, 433, 470, 479), (479, 470, 471, 478), (478, 471, 472, 477), (477, 472, 473, 476), (476, 473, 474, 475), (520, 522, 523, 521), (522, 524, 525, 523), (524, 526, 527, 525), (526, 528, 529, 527), (528, 530, 531, 529), (530, 532, 533, 531), (532, 534, 535, 533), (534, 536, 537, 535), (536, 538, 539, 537), (538, 540, 541, 539), (521, 565, 615, 543), (540, 542, 543, 541), (542, 520, 521, 543), (520, 542, 540, 538, 536, 534, 532, 530, 528, 526, 524, 522), (571, 549, 548, 570), (581, 554, 553, 580), (591, 547, 546, 590), (601, 552, 551, 600), (606, 545, 544, 561), (560, 550, 549, 571), (611, 555, 554, 581), (570, 548, 547, 591), (580, 553, 552, 601), (590, 546, 545, 606), (600, 551, 550, 560), (561, 544, 555, 611), (565, 564, 614, 615), (564, 563, 613, 614), (563, 562, 612, 613), (562, 561, 611, 612), (535, 596, 556, 533), (596, 597, 557, 556), (597, 598, 558, 557), (598, 599, 559, 558), (599, 600, 560, 559), (525, 586, 610, 523), (586, 587, 609, 610), (587, 588, 608, 609), (588, 589, 607, 608), (589, 590, 606, 607), (539, 576, 605, 537), (576, 577, 604, 605), (577, 578, 603, 604), (578, 579, 602, 603), (579, 580, 601, 602), (529, 566, 595, 527), (566, 567, 594, 595), (567, 568, 593, 594), (568, 569, 592, 593), (569, 570, 591, 592), (543, 615, 585, 541), (615, 614, 584, 585), (614, 613, 583, 584), (613, 612, 582, 583), (612, 611, 581, 582), (533, 556, 575, 531), (556, 557, 574, 575), (557, 558, 573, 574), (558, 559, 572, 573), (559, 560, 571, 572), (523, 610, 565, 521), (610, 609, 564, 565), (609, 608, 563, 564), (608, 607, 562, 563), (607, 606, 561, 562), (537, 605, 596, 535), (605, 604, 597, 596), (604, 603, 598, 597), (603, 602, 599, 598), (602, 601, 600, 599), (527, 595, 586, 525), (595, 594, 587, 586), (594, 593, 588, 587), (593, 592, 589, 588), (592, 591, 590, 589), (541, 585, 576, 539), (585, 584, 577, 576), (584, 583, 578, 577), (583, 582, 579, 578), (582, 581, 580, 579), (531, 575, 566, 529), (575, 574, 567, 566), (574, 573, 568, 567), (573, 572, 569, 568), (572, 571, 570, 569), (453, 549, 550, 454), (454, 550, 551, 455), (455, 551, 552, 456), (456, 552, 553, 457), (457, 553, 554, 458), (458, 554, 555, 459), (459, 555, 544, 448), (448, 544, 545, 449), (449, 545, 546, 450), (450, 546, 547, 451), (451, 547, 548, 452), (452, 548, 549, 453), (643, 616, 663, 661, 659, 657, 655, 653, 651, 649, 647, 645), (618, 619, 621, 620), (658, 659, 661, 660), (620, 621, 623, 622), (656, 657, 659, 658), (622, 623, 625, 624), (654, 655, 657, 656), (624, 625, 627, 626), (652, 653, 655, 654), (626, 627, 629, 628), (650, 651, 653, 652), (628, 629, 631, 630), (648, 649, 651, 650), (630, 631, 633, 632), (646, 647, 649, 648), (632, 633, 635, 634), (617, 642, 644, 646, 648, 650, 652, 654, 656, 658, 660, 662), (644, 645, 647, 646), (634, 635, 637, 636), (662, 663, 616, 617), (642, 643, 645, 644), (636, 637, 639, 638), (621, 619, 641, 639, 637, 635, 633, 631, 629, 627, 625, 623), (617, 616, 643, 642), (638, 639, 641, 640), (660, 661, 663, 662), (640, 641, 619, 618), (618, 620, 622, 624, 626, 628, 630, 632, 634, 636, 638, 640), (667, 664, 687, 685, 683, 681, 679, 677, 675, 673, 671, 669), (682, 683, 685, 684), (680, 681, 683, 682), (678, 679, 681, 680), (676, 677, 679, 678), (674, 675, 677, 676), (672, 673, 675, 674), (670, 671, 673, 672), (665, 666, 668, 670, 672, 674, 676, 678, 680, 682, 684, 686), (668, 669, 671, 670), (686, 687, 664, 665), (666, 667, 669, 668), (665, 664, 667, 666), (684, 685, 687, 686), (691, 688, 711, 709, 707, 705, 703, 701, 699, 697, 695, 693), (706, 707, 709, 708), (704, 705, 707, 706), (702, 703, 705, 704), (700, 701, 703, 702), (698, 699, 701, 700), (696, 697, 699, 698), (694, 695, 697, 696), (689, 690, 692, 694, 696, 698, 700, 702, 704, 706, 708, 710), (692, 693, 695, 694), (710, 711, 688, 689), (690, 691, 693, 692), (689, 688, 691, 690), (708, 709, 711, 710), (715, 712, 735, 733, 731, 729, 727, 725, 723, 721, 719, 717), (730, 731, 733, 732), (728, 729, 731, 730), (726, 727, 729, 728), (724, 725, 727, 726), (722, 723, 725, 724), (720, 721, 723, 722), (718, 719, 721, 720), (713, 714, 716, 718, 720, 722, 724, 726, 728, 730, 732, 734), (716, 717, 719, 718), (734, 735, 712, 713), (714, 715, 717, 716), (713, 712, 715, 714), (732, 733, 735, 734), (739, 736, 759, 757, 755, 753, 751, 749, 747, 745, 743, 741), (754, 755, 757, 756), (752, 753, 755, 754), (750, 751, 753, 752), (748, 749, 751, 750), (746, 747, 749, 748), (744, 745, 747, 746), (742, 743, 745, 744), (737, 738, 740, 742, 744, 746, 748, 750, 752, 754, 756, 758), (740, 741, 743, 742), (758, 759, 736, 737), (738, 739, 741, 740), (737, 736, 739, 738), (756, 757, 759, 758), (763, 760, 783, 781, 779, 777, 775, 773, 771, 769, 767, 765), (778, 779, 781, 780), (776, 777, 779, 778), (774, 775, 777, 776), (772, 773, 775, 774), (770, 771, 773, 772), (768, 769, 771, 770), (766, 767, 769, 768), (761, 762, 764, 766, 768, 770, 772, 774, 776, 778, 780, 782), (764, 765, 767, 766), (782, 783, 760, 761), (762, 763, 765, 764), (761, 760, 763, 762), (780, 781, 783, 782), (785, 787, 786, 784), (787, 791, 790, 786), (791, 789, 788, 790), (789, 785, 784, 788), (784, 786, 793, 792), (789, 791, 787, 785), (792, 793, 795, 794), (786, 790, 795, 793), (788, 784, 792, 794), (794, 795, 799, 798), (817, 819, 818, 816), (788, 794, 798, 796), (790, 788, 796, 797), (795, 790, 797, 799), (803, 801, 805, 807), (798, 799, 803, 802), (798, 802, 814, 812), (800, 801, 815, 814), (805, 804, 808, 809), (801, 800, 804, 805), (800, 802, 806, 804), (802, 803, 807, 806), (809, 808, 810, 811), (804, 806, 810, 808), (806, 807, 811, 810), (807, 805, 809, 811), (813, 812, 814, 815), (803, 799, 813, 815), (819, 823, 822, 818), (797, 796, 812, 813), (823, 821, 820, 822), (821, 817, 816, 820), (816, 818, 825, 824), (821, 823, 819, 817), (824, 825, 827, 826), (818, 822, 827, 825), (820, 816, 824, 826), (826, 827, 831, 830), (820, 826, 830, 828), (822, 820, 828, 829), (827, 822, 829, 831), (835, 833, 837, 839), (830, 831, 835, 834), (830, 834, 846, 844), (832, 833, 847, 846), (837, 836, 840, 841), (833, 832, 836, 837), (832, 834, 838, 836), (834, 835, 839, 838), (841, 840, 842, 843), (836, 838, 842, 840), (838, 839, 843, 842), (839, 837, 841, 843), (845, 844, 846, 847), (835, 831, 845, 847), (829, 828, 844, 845), (849, 851, 850, 848), (908, 907, 864, 865), (855, 853, 852, 854), (908, 865, 896, 928), (848, 850, 854, 852), (861, 851, 886, 881), (859, 857, 856, 858), (940, 939, 869, 868), (849, 848, 856, 857), (848, 852, 858, 856), (861, 863, 862, 860), (854, 850, 860, 862), (915, 863, 880, 923), (850, 851, 861, 860), (873, 877, 876, 872), (865, 869, 901, 896), (907, 919, 866, 864), (919, 912, 867, 866), (959, 890, 900, 967), (873, 875, 893, 892), (947, 951, 870, 871), (951, 940, 868, 870), (873, 872, 874, 875), (876, 877, 879, 878), (864, 866, 874, 872), (870, 868, 876, 878), (864, 868, 869, 865), (871, 870, 878, 879), (877, 873, 892, 894), (866, 867, 875, 874), (879, 877, 894, 895), (886, 884, 880, 881), (920, 924, 888, 889), (885, 884, 886, 887), (890, 891, 895, 894), (885, 887, 883, 882), (849, 857, 883, 887), (872, 876, 868, 864), (888, 890, 894, 892), (889, 888, 892, 893), (947, 871, 891, 955), (959, 955, 891, 890), (863, 861, 881, 880), (857, 859, 882, 883), (890, 888, 897, 900), (875, 867, 889, 893), (871, 879, 895, 891), (851, 849, 887, 886), (896, 901, 900, 897), (928, 896, 897, 932), (960, 899, 902, 964), (899, 898, 903, 902), (927, 884, 903, 935), (884, 885, 902, 903), (853, 855, 898, 899), (936, 853, 899, 960), (888, 924, 932, 897), (924, 925, 933, 932), (925, 926, 934, 933), (898, 931, 935, 903), (930, 929, 933, 934), (964, 935, 931, 960), (880, 884, 927, 923), (923, 927, 926, 922), (922, 926, 925, 921), (921, 925, 924, 920), (862, 863, 915, 916), (916, 915, 914, 917), (917, 914, 913, 918), (918, 913, 912, 919), (854, 862, 916, 904), (904, 916, 917, 905), (905, 917, 918, 906), (906, 918, 919, 907), (867, 912, 920, 889), (912, 913, 921, 920), (913, 914, 922, 921), (914, 915, 923, 922), (855, 911, 931, 898), (911, 910, 930, 931), (910, 909, 929, 930), (909, 908, 928, 929), (855, 854, 904, 911), (911, 904, 905, 910), (910, 905, 906, 909), (909, 906, 907, 908), (869, 939, 963, 901), (939, 938, 962, 963), (938, 937, 961, 962), (937, 936, 960, 961), (901, 963, 967, 900), (962, 961, 965, 966), (961, 960, 964, 965), (885, 882, 952, 956), (956, 952, 953, 957), (957, 953, 954, 958), (958, 954, 955, 959), (859, 944, 952, 882), (944, 945, 953, 952), (945, 946, 954, 953), (946, 947, 955, 954), (858, 852, 943, 948), (948, 943, 942, 949), (949, 942, 941, 950), (950, 941, 940, 951), (859, 858, 948, 944), (944, 948, 949, 945), (945, 949, 950, 946), (946, 950, 951, 947), (885, 956, 964, 902), (956, 957, 965, 964), (957, 958, 966, 965), (958, 959, 967, 966), (852, 853, 936, 943), (943, 936, 937, 942), (942, 937, 938, 941), (941, 938, 939, 940), (933, 966, 967, 932), (932, 967, 963, 928), (928, 963, 962, 929), (929, 962, 966, 933), (960, 931, 930, 961), (961, 930, 934, 965)])
me_x.polygons.foreach_set('use_smooth', [1, 1, 1, 1, 1, 1, 1, 1, 1, 1, 1, 1, 1, 1, 1, 1, 1, 1, 1, 1, 1, 1, 1, 1, 1, 1, 1, 1, 1, 1, 1, 1, 1, 1, 1, 1, 1, 1, 1, 1, 1, 1, 1, 1, 1, 1, 1, 1, 1, 1, 1, 1, 1, 1, 1, 1, 1, 1, 1, 1, 1, 1, 1, 1, 1, 1, 1, 1, 1, 1, 1, 1, 1, 1, 1, 1, 1, 1, 1, 1, 1, 1, 1, 1, 1, 1, 1, 1, 1, 1, 1, 1, 1, 1, 1, 1, 1, 1, 1, 1, 1, 1, 1, 1, 1, 1, 1, 1, 1, 1, 1, 1, 1, 1, 1, 1, 1, 1, 1, 1, 1, 1, 1, 1, 1, 1, 1, 1, 1, 1, 1, 1, 1, 1, 1, 1, 1, 1, 1, 1, 1, 1, 1, 1, 1, 1, 1, 1, 1, 1, 1, 1, 1, 1, 1, 1, 1, 1, 1, 1, 1, 1, 1, 1, 1, 1, 1, 1, 1, 1, 1, 1, 1, 1, 1, 1, 1, 1, 1, 1, 1, 1, 0, 0, 0, 0, 0, 0, 0, 0, 0, 0, 0, 0, 0, 0, 0, 0, 0, 0, 0, 0, 0, 0, 0, 0, 0, 0, 0, 0, 0, 0, 0, 0, 0, 0, 0, 0, 0, 0, 0, 0, 0, 0, 0, 0, 0, 0, 0, 0, 0, 0, 0, 0, 0, 0, 0, 0, 0, 0, 0, 0, 0, 0, 0, 0, 0, 0, 0, 0, 0, 0, 0, 0, 0, 0, 0, 0, 0, 0, 0, 0, 0, 0, 0, 0, 0, 0, 0, 0, 0, 0, 0, 0, 0, 0, 0, 0, 0, 0, 0, 0, 0, 0, 0, 0, 0, 0, 0, 0, 0, 0, 0, 0, 0, 0, 0, 0, 0, 0, 0, 0, 0, 0, 0, 0, 0, 0, 0, 0, 0, 0, 0, 0, 0, 0, 0, 0, 0, 0, 0, 0, 0, 0, 0, 0, 0, 0, 0, 0, 0, 0, 0, 0, 0, 0, 1, 1, 1, 1, 1, 1, 1, 1, 1, 1, 1, 1, 1, 1, 1, 1, 1, 1, 1, 1, 1, 1, 1, 1, 1, 1, 1, 1, 1, 1, 1, 1, 1, 1, 1, 1, 1, 1, 1, 1, 1, 1, 1, 1, 1, 1, 1, 1, 1, 1, 1, 1, 1, 1, 1, 1, 1, 1, 1, 1, 1, 1, 1, 1, 1, 1, 1, 1, 1, 1, 1, 1, 1, 1, 1, 1, 1, 1, 1, 1, 1, 1, 1, 1, 1, 1, 1, 1, 1, 1, 1, 1, 1, 1, 1, 1, 1, 1, 1, 1, 1, 1, 1, 1, 1, 1, 1, 1, 1, 1, 1, 1, 1, 1, 1, 1, 1, 1, 1, 1, 1, 1, 1, 1, 1, 1, 1, 1, 1, 1, 1, 1, 1, 1, 1, 1, 1, 1, 1, 1, 1, 1, 1, 1, 1, 1, 1, 1, 1, 1, 1, 1, 1, 1, 1, 1, 1, 1, 1, 1, 1, 1, 1, 1, 1, 1, 1, 1, 1, 1, 1, 1, 1, 1, 1, 1, 1, 1, 1, 1, 1, 1, 0, 0, 0, 0, 0, 0, 0, 0, 0, 0, 0, 0, 0, 0, 0, 0, 0, 0, 0, 0, 0, 0, 0, 0, 0, 0, 0, 0, 0, 0, 0, 0, 0, 0, 0, 0, 0, 0, 0, 0, 0, 0, 0, 0, 0, 0, 0, 0, 0, 0, 0, 0, 0, 0, 0, 0, 0, 0, 0, 0, 0, 0, 0, 0, 0, 0, 0, 0, 0, 0, 0, 0, 0, 0, 0, 0, 0, 0, 0, 0, 0, 0, 0, 0, 0, 0, 0, 0, 0, 0, 0, 0, 0, 0, 0, 0, 0, 0, 0, 0, 0, 0, 0, 0, 0, 0, 0, 0, 0, 0, 0, 0, 0, 0, 0, 0, 0, 0, 0, 0, 0, 0, 0, 0, 0, 0, 0, 0, 0, 0, 0, 0, 0, 0, 0, 0, 0, 0, 0, 0, 0, 0, 0, 0, 0, 0, 0, 0, 0, 0, 0, 0, 0, 0, 0, 0, 0, 0, 0, 0, 0, 0, 0, 0, 0, 0, 0, 0, 0, 0, 0, 0, 0, 0, 0, 0, 0, 0, 0, 0, 0, 0, 0, 0, 0, 0, 0, 0, 0, 0, 0, 0, 0, 0, 0, 0, 0, 0, 0, 0, 0, 0, 0, 0, 0, 0, 0, 0, 0, 0, 0, 0, 0, 0, 0, 0, 0, 0, 0, 0, 0, 0, 0, 0, 0, 0, 0, 0, 0, 0, 0, 0, 0, 0, 0, 0, 0, 0, 0, 0, 0, 0, 0, 0, 0, 0, 0, 0, 0, 0, 0, 0, 0, 0, 0, 0, 0, 0, 0, 0, 0, 0, 0, 0, 0, 0, 0, 0, 0, 0, 0, 0, 0, 0, 0, 0, 0])
me_x.use_remesh_preserve_volume = False
me_x.use_remesh_preserve_attributes = False
me_x.use_mirror_vertex_groups = False
me_x.update()

# ---- objects
ob_matras = bpy.data.objects.new('Matras', me_001)
ob_bed = bpy.data.objects.new('Bed', me_x)

# ---- transforms, parenting, visibility, modifiers, constraints
ob_matras.location = (1.005, 0.4544, 0.4334)
ob_matras.scale = (0.972, 0.5, -0.05)
ob_matras.lineart.crease_threshold = 0.0
ob_bed.location = (0.0, 0.0, 0.0)
ob_bed.lineart.crease_threshold = 0.0

# ---- collection membership
col_collection_1.objects.link(ob_matras)
col_collection_1.objects.link(ob_bed)

# ---- scene / render settings (as saved in the file)
scene.frame_start = 1; scene.frame_end = 250; scene.frame_set(1)
scene.render.engine = 'BLENDER_EEVEE_NEXT'
scene.render.resolution_percentage = 50
scene.render.dither_intensity = 0.0
scene.cycles.use_denoising = False
scene.cycles.samples = 128
scene.cycles.sampling_pattern = 'TABULATED_SOBOL'
scene.cycles.light_sampling_threshold = 0.0
scene.cycles.use_adaptive_sampling = False
scene.cycles.use_light_tree = False
scene.cycles.blur_glossy = 0.0
scene.cycles.sample_clamp_indirect = 0.0
scene.view_settings.view_transform = 'Standard'
bpy.context.view_layer.update()

# ---- added for rendering (the .blend has no active camera and no usable light): camera, sun
cam_auto = bpy.data.cameras.new('AutoCamera')
cam_auto.lens = 50.0
cam_auto.sensor_width = 36.0
cam_auto.clip_end = 1000.0
ob_auto_camera = bpy.data.objects.new('AutoCamera', cam_auto)
scene.collection.objects.link(ob_auto_camera)
ob_auto_camera.location = (3.32742, -2.33878, 2.36473)
ob_auto_camera.rotation_euler = (1.09748, -7.21219e-08, 0.694738)
scene.camera = ob_auto_camera
light_auto_sun = bpy.data.lights.new('AutoSun', 'SUN')
light_auto_sun.energy = 3.0
light_auto_sun.angle = 0.0523599
ob_auto_sun = bpy.data.objects.new('AutoSun', light_auto_sun)
scene.collection.objects.link(ob_auto_sun)
ob_auto_sun.rotation_euler = (0.872665, 0.174533, 0.523599)
bpy.context.view_layer.update()
